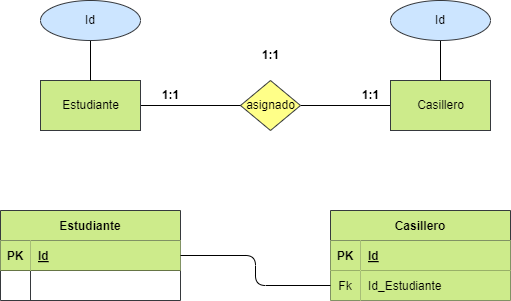

The diagram above was exported from draw.io. Its source (the exported page's mxGraphModel, read from the mxfile embedded in the PNG):
<mxGraphModel dx="1216" dy="779" grid="1" gridSize="10" guides="1" tooltips="1" connect="1" arrows="1" fold="1" page="1" pageScale="1" pageWidth="850" pageHeight="1100" math="0" shadow="0">
  <root>
    <mxCell id="0" />
    <mxCell id="1" parent="0" />
    <mxCell id="4" value="Libro" style="html=1;dashed=0;whitespace=wrap;fillColor=#cdeb8b;strokeColor=#36393d;" parent="1" vertex="1">
      <mxGeometry x="210" y="370" width="100" height="50" as="geometry" />
    </mxCell>
    <mxCell id="5" value="" style="edgeStyle=none;html=1;fontColor=#000000;endArrow=none;endFill=0;" parent="1" source="6" target="11" edge="1">
      <mxGeometry relative="1" as="geometry" />
    </mxCell>
    <mxCell id="6" value="asignado" style="shape=rhombus;html=1;dashed=0;whitespace=wrap;perimeter=rhombusPerimeter;fillColor=#ffff88;strokeColor=#36393d;fontColor=#000000;" parent="1" vertex="1">
      <mxGeometry x="410" y="370" width="60" height="50" as="geometry" />
    </mxCell>
    <mxCell id="7" value="" style="edgeStyle=none;html=1;fontColor=#000000;endArrow=none;endFill=0;" parent="1" source="8" target="6" edge="1">
      <mxGeometry relative="1" as="geometry" />
    </mxCell>
    <mxCell id="8" value="Estudiante" style="html=1;dashed=0;whitespace=wrap;fillColor=#cdeb8b;strokeColor=#36393d;fontColor=#000000;" parent="1" vertex="1">
      <mxGeometry x="210" y="370" width="100" height="50" as="geometry" />
    </mxCell>
    <mxCell id="11" value="Casillero" style="html=1;dashed=0;whitespace=wrap;fillColor=#cdeb8b;strokeColor=#36393d;fontColor=#000000;" parent="1" vertex="1">
      <mxGeometry x="560" y="370" width="100" height="50" as="geometry" />
    </mxCell>
    <mxCell id="12" value="Estudiante" style="shape=table;startSize=30;container=1;collapsible=1;childLayout=tableLayout;fixedRows=1;rowLines=0;fontStyle=1;align=center;resizeLast=1;fillColor=#cdeb8b;strokeColor=#36393d;fontColor=#000000;" parent="1" vertex="1">
      <mxGeometry x="170" y="500" width="180" height="90" as="geometry" />
    </mxCell>
    <mxCell id="13" value="" style="shape=tableRow;horizontal=0;startSize=0;swimlaneHead=0;swimlaneBody=0;fillColor=none;collapsible=0;dropTarget=0;points=[[0,0.5],[1,0.5]];portConstraint=eastwest;top=0;left=0;right=0;bottom=1;fontColor=#000000;" parent="12" vertex="1">
      <mxGeometry y="30" width="180" height="30" as="geometry" />
    </mxCell>
    <mxCell id="14" value="PK" style="shape=partialRectangle;connectable=0;fillColor=#cdeb8b;top=0;left=0;bottom=0;right=0;fontStyle=1;overflow=hidden;strokeColor=#36393d;fontColor=#000000;" parent="13" vertex="1">
      <mxGeometry width="30" height="30" as="geometry">
        <mxRectangle width="30" height="30" as="alternateBounds" />
      </mxGeometry>
    </mxCell>
    <mxCell id="15" value="Id" style="shape=partialRectangle;connectable=0;fillColor=#cdeb8b;top=0;left=0;bottom=0;right=0;align=left;spacingLeft=6;fontStyle=5;overflow=hidden;strokeColor=#36393d;fontColor=#000000;" parent="13" vertex="1">
      <mxGeometry x="30" width="150" height="30" as="geometry">
        <mxRectangle width="150" height="30" as="alternateBounds" />
      </mxGeometry>
    </mxCell>
    <mxCell id="16" value="" style="shape=tableRow;horizontal=0;startSize=0;swimlaneHead=0;swimlaneBody=0;fillColor=none;collapsible=0;dropTarget=0;points=[[0,0.5],[1,0.5]];portConstraint=eastwest;top=0;left=0;right=0;bottom=0;fontColor=#000000;" parent="12" vertex="1">
      <mxGeometry y="60" width="180" height="30" as="geometry" />
    </mxCell>
    <mxCell id="17" value="" style="shape=partialRectangle;connectable=0;fillColor=none;top=0;left=0;bottom=0;right=0;editable=1;overflow=hidden;fontColor=#000000;" parent="16" vertex="1">
      <mxGeometry width="30" height="30" as="geometry">
        <mxRectangle width="30" height="30" as="alternateBounds" />
      </mxGeometry>
    </mxCell>
    <mxCell id="18" value="" style="shape=partialRectangle;connectable=0;fillColor=none;top=0;left=0;bottom=0;right=0;align=left;spacingLeft=6;overflow=hidden;fontColor=#000000;" parent="16" vertex="1">
      <mxGeometry x="30" width="150" height="30" as="geometry">
        <mxRectangle width="150" height="30" as="alternateBounds" />
      </mxGeometry>
    </mxCell>
    <mxCell id="19" value="Casillero" style="shape=table;startSize=30;container=1;collapsible=1;childLayout=tableLayout;fixedRows=1;rowLines=0;fontStyle=1;align=center;resizeLast=1;fillColor=#cdeb8b;strokeColor=#36393d;fontColor=#000000;" parent="1" vertex="1">
      <mxGeometry x="500" y="500" width="180" height="90" as="geometry" />
    </mxCell>
    <mxCell id="20" value="" style="shape=tableRow;horizontal=0;startSize=0;swimlaneHead=0;swimlaneBody=0;fillColor=none;collapsible=0;dropTarget=0;points=[[0,0.5],[1,0.5]];portConstraint=eastwest;top=0;left=0;right=0;bottom=1;fontColor=#000000;" parent="19" vertex="1">
      <mxGeometry y="30" width="180" height="30" as="geometry" />
    </mxCell>
    <mxCell id="21" value="PK" style="shape=partialRectangle;connectable=0;fillColor=#cdeb8b;top=0;left=0;bottom=0;right=0;fontStyle=1;overflow=hidden;strokeColor=#36393d;fontColor=#000000;" parent="20" vertex="1">
      <mxGeometry width="30" height="30" as="geometry">
        <mxRectangle width="30" height="30" as="alternateBounds" />
      </mxGeometry>
    </mxCell>
    <mxCell id="22" value="Id" style="shape=partialRectangle;connectable=0;fillColor=#cdeb8b;top=0;left=0;bottom=0;right=0;align=left;spacingLeft=6;fontStyle=5;overflow=hidden;strokeColor=#36393d;fontColor=#000000;" parent="20" vertex="1">
      <mxGeometry x="30" width="150" height="30" as="geometry">
        <mxRectangle width="150" height="30" as="alternateBounds" />
      </mxGeometry>
    </mxCell>
    <mxCell id="23" value="" style="shape=tableRow;horizontal=0;startSize=0;swimlaneHead=0;swimlaneBody=0;fillColor=none;collapsible=0;dropTarget=0;points=[[0,0.5],[1,0.5]];portConstraint=eastwest;top=0;left=0;right=0;bottom=0;fontColor=#000000;" parent="19" vertex="1">
      <mxGeometry y="60" width="180" height="30" as="geometry" />
    </mxCell>
    <mxCell id="24" value="Fk" style="shape=partialRectangle;connectable=0;fillColor=#cdeb8b;top=0;left=0;bottom=0;right=0;editable=1;overflow=hidden;strokeColor=#36393d;fontColor=#000000;" parent="23" vertex="1">
      <mxGeometry width="30" height="30" as="geometry">
        <mxRectangle width="30" height="30" as="alternateBounds" />
      </mxGeometry>
    </mxCell>
    <mxCell id="25" value="Id_Estudiante" style="shape=partialRectangle;connectable=0;fillColor=#cdeb8b;top=0;left=0;bottom=0;right=0;align=left;spacingLeft=6;overflow=hidden;strokeColor=#36393d;fontColor=#000000;" parent="23" vertex="1">
      <mxGeometry x="30" width="150" height="30" as="geometry">
        <mxRectangle width="150" height="30" as="alternateBounds" />
      </mxGeometry>
    </mxCell>
    <mxCell id="26" style="edgeStyle=orthogonalEdgeStyle;html=1;exitX=1;exitY=0.5;exitDx=0;exitDy=0;entryX=0;entryY=0.5;entryDx=0;entryDy=0;fontColor=#000000;endArrow=none;endFill=0;" parent="1" source="13" target="23" edge="1">
      <mxGeometry relative="1" as="geometry" />
    </mxCell>
    <mxCell id="27" value="&lt;b&gt;1:1&lt;/b&gt;" style="text;html=1;align=center;verticalAlign=middle;resizable=0;points=[];autosize=1;strokeColor=none;fillColor=none;fontColor=#000000;" parent="1" vertex="1">
      <mxGeometry x="320" y="370" width="40" height="30" as="geometry" />
    </mxCell>
    <mxCell id="28" value="&lt;b&gt;1:1&lt;/b&gt;" style="text;html=1;align=center;verticalAlign=middle;resizable=0;points=[];autosize=1;strokeColor=none;fillColor=none;fontColor=#000000;" parent="1" vertex="1">
      <mxGeometry x="520" y="370" width="40" height="30" as="geometry" />
    </mxCell>
    <mxCell id="29" value="&lt;b&gt;1:1&lt;/b&gt;" style="text;html=1;align=center;verticalAlign=middle;resizable=0;points=[];autosize=1;strokeColor=none;fillColor=none;fontColor=#000000;" parent="1" vertex="1">
      <mxGeometry x="420" y="330" width="40" height="30" as="geometry" />
    </mxCell>
    <mxCell id="30" value="" style="edgeStyle=orthogonalEdgeStyle;html=1;fontColor=#000000;endArrow=none;endFill=0;" parent="1" source="31" target="11" edge="1">
      <mxGeometry relative="1" as="geometry" />
    </mxCell>
    <mxCell id="31" value="Id" style="ellipse;whiteSpace=wrap;html=1;align=center;fillColor=#cce5ff;strokeColor=#36393d;fontColor=#000000;" parent="1" vertex="1">
      <mxGeometry x="560" y="290" width="100" height="40" as="geometry" />
    </mxCell>
    <mxCell id="33" value="" style="edgeStyle=none;html=1;endArrow=none;endFill=0;" edge="1" parent="1" source="32" target="8">
      <mxGeometry relative="1" as="geometry" />
    </mxCell>
    <mxCell id="32" value="Id" style="ellipse;whiteSpace=wrap;html=1;align=center;fillColor=#cce5ff;strokeColor=#36393d;fontColor=#000000;" vertex="1" parent="1">
      <mxGeometry x="210" y="290" width="100" height="40" as="geometry" />
    </mxCell>
  </root>
</mxGraphModel>